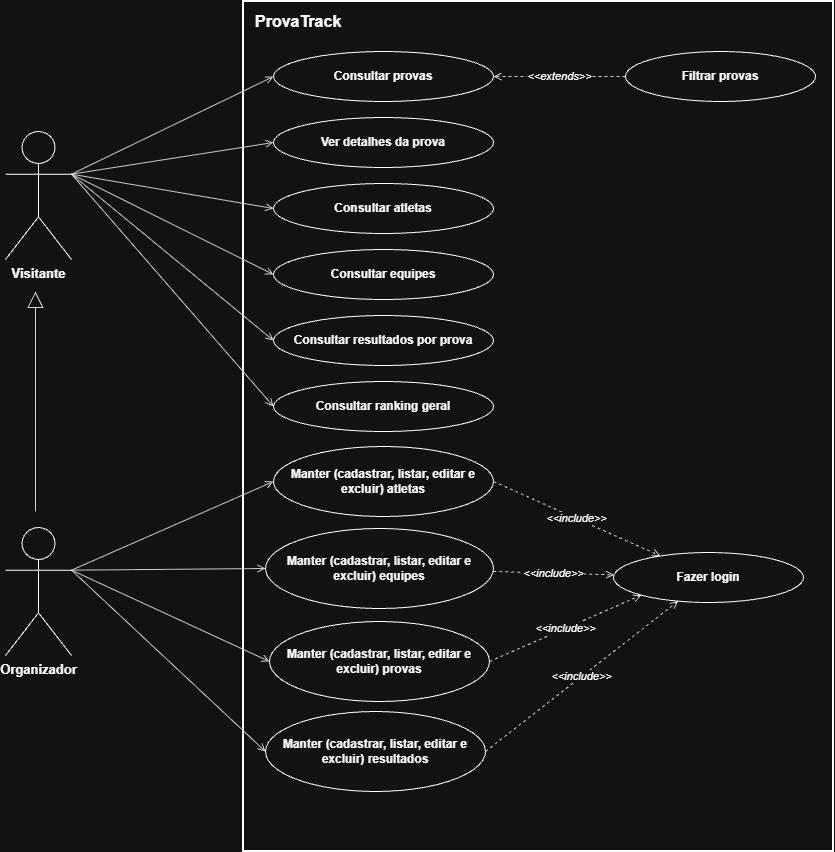

The diagram above was exported from draw.io. Its source (the exported page's mxGraphModel, read from the mxfile embedded in the PNG):
<mxGraphModel dx="2127" dy="773" grid="1" gridSize="10" guides="1" tooltips="1" connect="1" arrows="1" fold="1" page="1" pageScale="1" pageWidth="827" pageHeight="1169" math="0" shadow="0">
  <root>
    <mxCell id="0" />
    <mxCell id="1" parent="0" />
    <mxCell id="cMZF6WILfAqGHn8Dty0r-1" parent="1" style="rounded=0;whiteSpace=wrap;html=1;fillColor=none;verticalAlign=top;align=left;spacingLeft=10;spacingTop=4;fontStyle=1;fontSize=16;strokeWidth=2;" value="ProvaTrack" vertex="1">
      <mxGeometry height="850" width="590" x="-302" y="140" as="geometry" />
    </mxCell>
    <mxCell id="cMZF6WILfAqGHn8Dty0r-2" parent="1" style="ellipse;whiteSpace=wrap;html=1;fontStyle=1;fontSize=12;" value="Consultar provas" vertex="1">
      <mxGeometry height="50" width="220" x="-272.00288871433446" y="190.00212232506794" as="geometry" />
    </mxCell>
    <mxCell id="cMZF6WILfAqGHn8Dty0r-3" parent="1" style="ellipse;whiteSpace=wrap;html=1;fontStyle=1;fontSize=12;" value="Ver detalhes da prova" vertex="1">
      <mxGeometry height="50" width="220" x="-272.00288871433446" y="256.00212232506794" as="geometry" />
    </mxCell>
    <mxCell id="cMZF6WILfAqGHn8Dty0r-4" parent="1" style="ellipse;whiteSpace=wrap;html=1;fontStyle=1;fontSize=12;" value="Consultar atletas" vertex="1">
      <mxGeometry height="50" width="220" x="-272.00288871433446" y="322.00212232506794" as="geometry" />
    </mxCell>
    <mxCell id="cMZF6WILfAqGHn8Dty0r-5" parent="1" style="ellipse;whiteSpace=wrap;html=1;fontStyle=1;fontSize=12;" value="Consultar equipes" vertex="1">
      <mxGeometry height="50" width="220" x="-272.00288871433446" y="388.00212232506794" as="geometry" />
    </mxCell>
    <mxCell id="cMZF6WILfAqGHn8Dty0r-6" parent="1" style="ellipse;whiteSpace=wrap;html=1;fontStyle=1;fontSize=12;" value="Consultar resultados por prova" vertex="1">
      <mxGeometry height="50" width="220" x="-272.00288871433446" y="454.00212232506794" as="geometry" />
    </mxCell>
    <mxCell id="cMZF6WILfAqGHn8Dty0r-7" parent="1" style="ellipse;whiteSpace=wrap;html=1;fontStyle=1;fontSize=12;" value="Consultar ranking geral" vertex="1">
      <mxGeometry height="50" width="220" x="-272.00288871433446" y="520.002122325068" as="geometry" />
    </mxCell>
    <mxCell id="cMZF6WILfAqGHn8Dty0r-8" parent="1" style="ellipse;whiteSpace=wrap;html=1;fontStyle=1;fontSize=12;" value="Manter (cadastrar, listar, editar e excluir) atletas" vertex="1">
      <mxGeometry height="70" width="220" x="-272" y="585" as="geometry" />
    </mxCell>
    <mxCell id="cMZF6WILfAqGHn8Dty0r-9" parent="1" style="ellipse;whiteSpace=wrap;html=1;fontStyle=1;fontSize=12;" value="Manter (cadastrar, listar, editar e excluir) equipes" vertex="1">
      <mxGeometry height="80" width="228" x="-280" y="667" as="geometry" />
    </mxCell>
    <mxCell id="cMZF6WILfAqGHn8Dty0r-10" parent="1" style="ellipse;whiteSpace=wrap;html=1;fontStyle=1;fontSize=12;" value="Manter (cadastrar, listar, editar e excluir) provas" vertex="1">
      <mxGeometry height="80" width="220" x="-276" y="760" as="geometry" />
    </mxCell>
    <mxCell id="cMZF6WILfAqGHn8Dty0r-11" parent="1" style="ellipse;whiteSpace=wrap;html=1;fontStyle=1;fontSize=12;" value="Manter (cadastrar, listar, editar e excluir) resultados" vertex="1">
      <mxGeometry height="80" width="220" x="-280" y="850" as="geometry" />
    </mxCell>
    <mxCell id="cMZF6WILfAqGHn8Dty0r-12" parent="1" style="ellipse;whiteSpace=wrap;html=1;fontStyle=1;fontSize=12;" value="Filtrar provas" vertex="1">
      <mxGeometry height="50" width="190" x="79.9971112856656" y="190.00212232506794" as="geometry" />
    </mxCell>
    <mxCell id="cMZF6WILfAqGHn8Dty0r-13" parent="1" style="ellipse;whiteSpace=wrap;html=1;fontStyle=1;fontSize=12;" value="Fazer login" vertex="1">
      <mxGeometry height="50" width="190" x="67.9971112856656" y="691.0021223250681" as="geometry" />
    </mxCell>
    <mxCell id="cMZF6WILfAqGHn8Dty0r-14" parent="1" style="shape=umlActor;verticalLabelPosition=bottom;verticalAlign=top;html=1;outlineConnect=0;fontStyle=1;fontSize=13;" value="Visitante" vertex="1">
      <mxGeometry height="128" width="66" x="-540" y="270" as="geometry" />
    </mxCell>
    <mxCell id="cMZF6WILfAqGHn8Dty0r-16" edge="1" parent="1" source="cMZF6WILfAqGHn8Dty0r-14" style="endArrow=open;endFill=0;html=1;strokeColor=#222222;entryX=0;entryY=0.5;entryDx=0;entryDy=0;exitX=1;exitY=0.3333333333333333;exitDx=0;exitDy=0;exitPerimeter=0;" target="cMZF6WILfAqGHn8Dty0r-2" value="">
      <mxGeometry relative="1" as="geometry">
        <mxPoint x="-470" y="310" as="sourcePoint" />
      </mxGeometry>
    </mxCell>
    <mxCell id="cMZF6WILfAqGHn8Dty0r-17" edge="1" parent="1" source="cMZF6WILfAqGHn8Dty0r-14" style="endArrow=open;endFill=0;html=1;strokeColor=#222222;entryX=0;entryY=0.5;entryDx=0;entryDy=0;exitX=1;exitY=0.3333333333333333;exitDx=0;exitDy=0;exitPerimeter=0;" target="cMZF6WILfAqGHn8Dty0r-3" value="">
      <mxGeometry relative="1" as="geometry" />
    </mxCell>
    <mxCell id="cMZF6WILfAqGHn8Dty0r-18" edge="1" parent="1" source="cMZF6WILfAqGHn8Dty0r-14" style="endArrow=open;endFill=0;html=1;strokeColor=#222222;entryX=0;entryY=0.5;entryDx=0;entryDy=0;exitX=1;exitY=0.3333333333333333;exitDx=0;exitDy=0;exitPerimeter=0;" target="cMZF6WILfAqGHn8Dty0r-4" value="">
      <mxGeometry relative="1" as="geometry" />
    </mxCell>
    <mxCell id="cMZF6WILfAqGHn8Dty0r-19" edge="1" parent="1" source="cMZF6WILfAqGHn8Dty0r-14" style="endArrow=open;endFill=0;html=1;strokeColor=#222222;entryX=0;entryY=0.5;entryDx=0;entryDy=0;exitX=1;exitY=0.3333333333333333;exitDx=0;exitDy=0;exitPerimeter=0;" target="cMZF6WILfAqGHn8Dty0r-5" value="">
      <mxGeometry relative="1" as="geometry" />
    </mxCell>
    <mxCell id="cMZF6WILfAqGHn8Dty0r-20" edge="1" parent="1" source="cMZF6WILfAqGHn8Dty0r-14" style="endArrow=open;endFill=0;html=1;strokeColor=#222222;entryX=0;entryY=0.5;entryDx=0;entryDy=0;exitX=1;exitY=0.3333333333333333;exitDx=0;exitDy=0;exitPerimeter=0;" target="cMZF6WILfAqGHn8Dty0r-6" value="">
      <mxGeometry relative="1" as="geometry">
        <mxPoint x="-470" y="360" as="sourcePoint" />
      </mxGeometry>
    </mxCell>
    <mxCell id="cMZF6WILfAqGHn8Dty0r-21" edge="1" parent="1" source="cMZF6WILfAqGHn8Dty0r-14" style="endArrow=open;endFill=0;html=1;strokeColor=#222222;entryX=0;entryY=0.5;entryDx=0;entryDy=0;exitX=1;exitY=0.3333333333333333;exitDx=0;exitDy=0;exitPerimeter=0;" target="cMZF6WILfAqGHn8Dty0r-7" value="">
      <mxGeometry relative="1" as="geometry" />
    </mxCell>
    <mxCell id="cMZF6WILfAqGHn8Dty0r-22" edge="1" parent="1" source="cMZF6WILfAqGHn8Dty0r-32" style="endArrow=open;endFill=0;html=1;strokeColor=#222222;entryX=0;entryY=0.5;entryDx=0;entryDy=0;exitX=1;exitY=0.3333333333333333;exitDx=0;exitDy=0;exitPerimeter=0;" target="cMZF6WILfAqGHn8Dty0r-8" value="">
      <mxGeometry relative="1" as="geometry">
        <mxPoint x="-434.00288899999987" y="721.302122" as="sourcePoint" />
      </mxGeometry>
    </mxCell>
    <mxCell id="cMZF6WILfAqGHn8Dty0r-23" edge="1" parent="1" source="cMZF6WILfAqGHn8Dty0r-32" style="endArrow=open;endFill=0;html=1;strokeColor=#222222;entryX=0;entryY=0.5;entryDx=0;entryDy=0;exitX=1;exitY=0.3333333333333333;exitDx=0;exitDy=0;exitPerimeter=0;" target="cMZF6WILfAqGHn8Dty0r-9" value="">
      <mxGeometry relative="1" as="geometry">
        <mxPoint x="-434.00288899999987" y="727.902122" as="sourcePoint" />
      </mxGeometry>
    </mxCell>
    <mxCell id="cMZF6WILfAqGHn8Dty0r-24" edge="1" parent="1" source="cMZF6WILfAqGHn8Dty0r-32" style="endArrow=open;endFill=0;html=1;strokeColor=#222222;entryX=0;entryY=0.5;entryDx=0;entryDy=0;exitX=1;exitY=0.3333333333333333;exitDx=0;exitDy=0;exitPerimeter=0;" target="cMZF6WILfAqGHn8Dty0r-10" value="">
      <mxGeometry relative="1" as="geometry">
        <mxPoint x="-470" y="740" as="sourcePoint" />
      </mxGeometry>
    </mxCell>
    <mxCell id="cMZF6WILfAqGHn8Dty0r-25" edge="1" parent="1" source="cMZF6WILfAqGHn8Dty0r-32" style="endArrow=open;endFill=0;html=1;strokeColor=#222222;entryX=0;entryY=0.5;entryDx=0;entryDy=0;exitX=1;exitY=0.3333333333333333;exitDx=0;exitDy=0;exitPerimeter=0;" target="cMZF6WILfAqGHn8Dty0r-11" value="">
      <mxGeometry relative="1" as="geometry">
        <mxPoint x="-434.00288899999987" y="741.102122" as="sourcePoint" />
      </mxGeometry>
    </mxCell>
    <mxCell id="cMZF6WILfAqGHn8Dty0r-26" edge="1" parent="1" style="endArrow=block;endFill=0;endSize=14;html=1;strokeColor=#222222;" value="">
      <mxGeometry relative="1" as="geometry">
        <mxPoint x="-510" y="650" as="sourcePoint" />
        <mxPoint x="-510" y="430" as="targetPoint" />
      </mxGeometry>
    </mxCell>
    <mxCell id="cMZF6WILfAqGHn8Dty0r-27" edge="1" parent="1" source="cMZF6WILfAqGHn8Dty0r-8" style="dashed=1;endArrow=open;endFill=0;html=1;strokeColor=#222222;fontStyle=2;fontSize=11;exitX=1;exitY=0.5;exitDx=0;exitDy=0;" target="cMZF6WILfAqGHn8Dty0r-13" value="&amp;lt;&amp;lt;include&amp;gt;&amp;gt;">
      <mxGeometry relative="1" as="geometry" />
    </mxCell>
    <mxCell id="cMZF6WILfAqGHn8Dty0r-28" edge="1" parent="1" source="cMZF6WILfAqGHn8Dty0r-9" style="dashed=1;endArrow=open;endFill=0;html=1;strokeColor=#222222;fontStyle=2;fontSize=11;" target="cMZF6WILfAqGHn8Dty0r-13" value="&amp;lt;&amp;lt;include&amp;gt;&amp;gt;">
      <mxGeometry relative="1" as="geometry" />
    </mxCell>
    <mxCell id="cMZF6WILfAqGHn8Dty0r-29" edge="1" parent="1" source="cMZF6WILfAqGHn8Dty0r-10" style="dashed=1;endArrow=open;endFill=0;html=1;strokeColor=#222222;fontStyle=2;fontSize=11;exitX=1;exitY=0.5;exitDx=0;exitDy=0;entryX=0;entryY=1;entryDx=0;entryDy=0;" target="cMZF6WILfAqGHn8Dty0r-13" value="&amp;lt;&amp;lt;include&amp;gt;&amp;gt;">
      <mxGeometry relative="1" as="geometry" />
    </mxCell>
    <mxCell id="cMZF6WILfAqGHn8Dty0r-30" edge="1" parent="1" source="cMZF6WILfAqGHn8Dty0r-11" style="dashed=1;endArrow=open;endFill=0;html=1;strokeColor=#222222;fontStyle=2;fontSize=11;exitX=1;exitY=0.5;exitDx=0;exitDy=0;" target="cMZF6WILfAqGHn8Dty0r-13" value="&amp;lt;&amp;lt;include&amp;gt;&amp;gt;">
      <mxGeometry relative="1" as="geometry" />
    </mxCell>
    <mxCell id="cMZF6WILfAqGHn8Dty0r-31" edge="1" parent="1" source="cMZF6WILfAqGHn8Dty0r-12" style="dashed=1;endArrow=open;endFill=0;html=1;strokeColor=#222222;fontStyle=2;fontSize=11;" target="cMZF6WILfAqGHn8Dty0r-2" value="&amp;lt;&amp;lt;extends&amp;gt;&amp;gt;">
      <mxGeometry relative="1" as="geometry">
        <mxPoint as="offset" />
      </mxGeometry>
    </mxCell>
    <mxCell id="cMZF6WILfAqGHn8Dty0r-32" parent="1" style="shape=umlActor;verticalLabelPosition=bottom;verticalAlign=top;html=1;outlineConnect=0;fontStyle=1;fontSize=13;" value="Organizador&lt;div&gt;&lt;br&gt;&lt;/div&gt;" vertex="1">
      <mxGeometry height="128" width="66" x="-540" y="666" as="geometry" />
    </mxCell>
  </root>
</mxGraphModel>